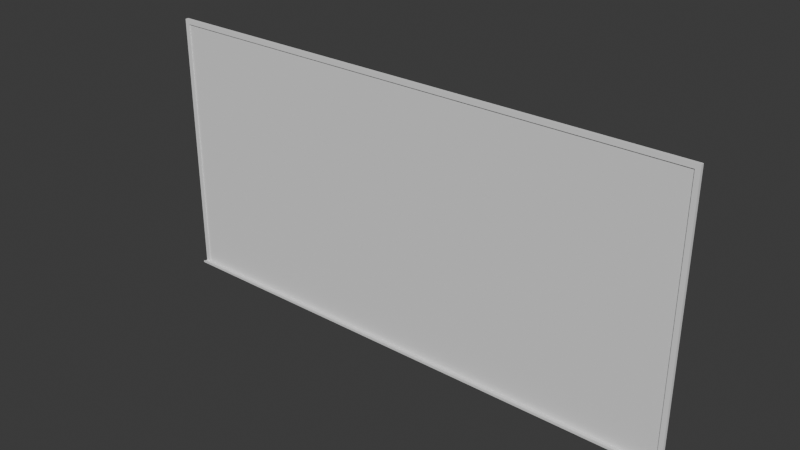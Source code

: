 # Source: tabule.blend  (saved by Blender 4.2.66; exported with 4.5.12 LTS)
import bpy
from mathutils import Matrix  # noqa: F401  (used for matrix-valued properties, if any)

bpy.ops.wm.read_factory_settings(use_empty=True)
scene = bpy.context.scene
scene.name = 'Scene'

# ---- collections
col_collection = bpy.data.collections.new('Collection'); scene.collection.children.link(col_collection)

# ---- world
world_world = bpy.data.worlds.new('World'); scene.world = world_world
world_world.use_nodes = True; world_world.node_tree.nodes.clear()
_N = world_world.node_tree.nodes; _L = world_world.node_tree.links
n0 = _N.new('ShaderNodeOutputWorld'); n0.name = 'World Output'; n0.location = (300, 300)
n1 = _N.new('ShaderNodeBackground'); n1.name = 'Background'; n1.location = (10, 300)
n1.inputs[0].default_value = (0.05088, 0.05088, 0.05088, 1.0)
_L.new(n1.outputs[0], n0.inputs[0])
n0.is_active_output = True
world_world.color = (0.05088, 0.05088, 0.05088)
world_world.sun_shadow_jitter_overblur = 0.0

# ---- meshes
me_cube_001 = bpy.data.meshes.new('Cube.001')
me_cube_001.from_pydata([(-1.18, -0.005, -0.58), (-1.18, -0.005, 0.58), (-1.2, 0.005, -0.6), (-1.2, 0.005, 0.6), (1.18, -0.005, -0.58), (1.18, -0.005, 0.58), (1.2, 0.005, -0.6), (1.2, 0.005, 0.6), (-1.2, -0.01, -0.6), (1.2, -0.01, -0.6), (1.2, -0.01, 0.6), (-1.2, -0.01, 0.6), (-1.2, -0.01, -0.58), (1.2, -0.01, -0.58), (-1.18, -0.01, -0.58), (1.18, -0.01, -0.58), (1.18, -0.01, 0.58), (-1.18, -0.01, 0.58), (-1.2, -0.02, -0.58), (-1.2, -0.02, -0.594), (-1.2, -0.03, -0.584), (1.2, -0.03, -0.584), (1.2, -0.03, -0.575), (-1.2, -0.03, -0.575), (1.2, -0.02, -0.58), (1.2, -0.02, -0.594)], [], [(9, 8, 2, 6), (2, 12, 11, 3), (4, 5, 1, 0), (5, 4, 15, 16), (0, 1, 17, 14), (13, 9, 6), (1, 5, 16, 17), (13, 15, 24), (2, 8, 12), (4, 0, 14, 15), (10, 13, 6, 7), (17, 16, 10, 11), (14, 17, 11, 12), (15, 14, 18, 24), (18, 19, 20, 23), (16, 15, 13, 10), (24, 18, 23, 22), (19, 25, 21, 20), (25, 24, 22, 21), (9, 13, 24, 25), (14, 12, 18), (8, 9, 25, 19), (12, 8, 19, 18), (22, 23, 20, 21), (3, 11, 10, 7)])
_uv = me_cube_001.uv_layers.new(name='UVMap')
_uv.uv.foreach_set('vector', [0.9924, 0.978, 0.9924, 0.001464, 0.9985, 0.001464, 0.9985, 0.978, 0.4959, 0.001464, 0.4877, 0.007568, 0.007568, 0.007568, 0.007568, 0.001464, 0.5155, 0.003499, 0.9875, 0.003499, 0.9875, 0.9638, 0.5155, 0.9638, 0.9875, 0.003499, 0.5155, 0.003499, 0.5155, 0.001464, 0.9875, 0.001464, 0.5155, 0.9638, 0.9875, 0.9638, 0.9875, 0.9658, 0.5155, 0.9658, 0.4877, 0.9841, 0.4959, 0.9841, 0.4959, 0.9902, 0.9875, 0.9638, 0.9875, 0.003499, 0.9895, 0.003499, 0.9895, 0.9638, 0.4877, 0.9841, 0.4877, 0.976, 0.4918, 0.9841, 0.4959, 0.001464, 0.4959, 0.007568, 0.4877, 0.007568, 0.5155, 0.003499, 0.5155, 0.9638, 0.5134, 0.9638, 0.5134, 0.003499, 0.007568, 0.9841, 0.4877, 0.9841, 0.4959, 0.9902, 0.007568, 0.9902, 0.01571, 0.01571, 0.01571, 0.976, 0.007568, 0.9841, 0.007568, 0.007568, 0.4877, 0.01571, 0.01571, 0.01571, 0.007568, 0.007568, 0.4877, 0.007568, 0.4877, 0.976, 0.4877, 0.01571, 0.4918, 0.007568, 0.4918, 0.9841, 0.4877, 0.01164, 0.4934, 0.01164, 0.4893, 0.01571, 0.4857, 0.01571, 0.01571, 0.976, 0.4877, 0.976, 0.4877, 0.9841, 0.007568, 0.9841, 0.4918, 0.9841, 0.4918, 0.007568, 0.4963, 0.007568, 0.4963, 0.9841, 0.5058, 0.007568, 0.5058, 0.9841, 0.5, 0.9841, 0.5, 0.007568, 0.4934, 0.9801, 0.4877, 0.9801, 0.4857, 0.976, 0.4893, 0.976, 0.4959, 0.9841, 0.4877, 0.9841, 0.4877, 0.9801, 0.4934, 0.9801, 0.4877, 0.01571, 0.4877, 0.007568, 0.4918, 0.007568, 0.5105, 0.007568, 0.5105, 0.9841, 0.5058, 0.9841, 0.5058, 0.007568, 0.4877, 0.007568, 0.4959, 0.007568, 0.4934, 0.01164, 0.4877, 0.01164, 0.4963, 0.9841, 0.4963, 0.007568, 0.5, 0.007568, 0.5, 0.9841, 0.001464, 0.007568, 0.007568, 0.007568, 0.007568, 0.9841, 0.001464, 0.9841])
_ca = me_cube_001.color_attributes.new('Attribute', 'BYTE_COLOR', 'CORNER')
_ca.data.foreach_set('color', [0.2462, 0.2462, 0.2462, 1.0, 0.2462, 0.2462, 0.2462, 1.0, 0.2462, 0.2462, 0.2462, 1.0, 0.2462, 0.2462, 0.2462, 1.0, 0.2462, 0.2462, 0.2462, 1.0, 0.2462, 0.2462, 0.2462, 1.0, 0.2462, 0.2462, 0.2462, 1.0, 0.2462, 0.2462, 0.2462, 1.0, 1.0, 1.0, 1.0, 1.0, 1.0, 1.0, 1.0, 1.0, 1.0, 1.0, 1.0, 1.0, 1.0, 1.0, 1.0, 1.0, 1.0, 1.0, 1.0, 1.0, 1.0, 1.0, 1.0, 1.0, 1.0, 1.0, 1.0, 1.0, 1.0, 1.0, 1.0, 1.0, 1.0, 1.0, 1.0, 1.0, 1.0, 1.0, 1.0, 1.0, 1.0, 1.0, 1.0, 1.0, 1.0, 1.0, 1.0, 1.0, 0.2462, 0.2462, 0.2462, 1.0, 0.2462, 0.2462, 0.2462, 1.0, 0.2462, 0.2462, 0.2462, 1.0, 1.0, 1.0, 1.0, 1.0, 1.0, 1.0, 1.0, 1.0, 1.0, 1.0, 1.0, 1.0, 1.0, 1.0, 1.0, 1.0, 0.2462, 0.2462, 0.2462, 1.0, 0.2462, 0.2462, 0.2462, 1.0, 0.2462, 0.2462, 0.2462, 1.0, 0.2462, 0.2462, 0.2462, 1.0, 0.2462, 0.2462, 0.2462, 1.0, 0.2462, 0.2462, 0.2462, 1.0, 1.0, 1.0, 1.0, 1.0, 1.0, 1.0, 1.0, 1.0, 1.0, 1.0, 1.0, 1.0, 1.0, 1.0, 1.0, 1.0, 0.2462, 0.2462, 0.2462, 1.0, 0.2462, 0.2462, 0.2462, 1.0, 0.2462, 0.2462, 0.2462, 1.0, 0.2462, 0.2462, 0.2462, 1.0, 0.2462, 0.2462, 0.2462, 1.0, 0.2462, 0.2462, 0.2462, 1.0, 0.2462, 0.2462, 0.2462, 1.0, 0.2462, 0.2462, 0.2462, 1.0, 0.2462, 0.2462, 0.2462, 1.0, 0.2462, 0.2462, 0.2462, 1.0, 0.2462, 0.2462, 0.2462, 1.0, 0.2462, 0.2462, 0.2462, 1.0, 0.2462, 0.2462, 0.2462, 1.0, 0.2462, 0.2462, 0.2462, 1.0, 0.2462, 0.2462, 0.2462, 1.0, 0.2462, 0.2462, 0.2462, 1.0, 0.2462, 0.2462, 0.2462, 1.0, 0.2462, 0.2462, 0.2462, 1.0, 0.2462, 0.2462, 0.2462, 1.0, 0.2462, 0.2462, 0.2462, 1.0, 0.2462, 0.2462, 0.2462, 1.0, 0.2462, 0.2462, 0.2462, 1.0, 0.2462, 0.2462, 0.2462, 1.0, 0.2462, 0.2462, 0.2462, 1.0, 0.2462, 0.2462, 0.2462, 1.0, 0.2462, 0.2462, 0.2462, 1.0, 0.2462, 0.2462, 0.2462, 1.0, 0.2462, 0.2462, 0.2462, 1.0, 0.2462, 0.2462, 0.2462, 1.0, 0.2462, 0.2462, 0.2462, 1.0, 0.2462, 0.2462, 0.2462, 1.0, 0.2462, 0.2462, 0.2462, 1.0, 0.2462, 0.2462, 0.2462, 1.0, 0.2462, 0.2462, 0.2462, 1.0, 0.2462, 0.2462, 0.2462, 1.0, 0.2462, 0.2462, 0.2462, 1.0, 0.2462, 0.2462, 0.2462, 1.0, 0.2462, 0.2462, 0.2462, 1.0, 0.2462, 0.2462, 0.2462, 1.0, 0.2462, 0.2462, 0.2462, 1.0, 0.2462, 0.2462, 0.2462, 1.0, 0.2462, 0.2462, 0.2462, 1.0, 0.2462, 0.2462, 0.2462, 1.0, 0.2462, 0.2462, 0.2462, 1.0, 0.2462, 0.2462, 0.2462, 1.0, 0.2462, 0.2462, 0.2462, 1.0, 0.2462, 0.2462, 0.2462, 1.0, 0.2462, 0.2462, 0.2462, 1.0, 0.2462, 0.2462, 0.2462, 1.0, 0.2462, 0.2462, 0.2462, 1.0, 0.2462, 0.2462, 0.2462, 1.0, 0.2462, 0.2462, 0.2462, 1.0, 0.2462, 0.2462, 0.2462, 1.0, 0.2462, 0.2462, 0.2462, 1.0, 0.2462, 0.2462, 0.2462, 1.0, 0.2462, 0.2462, 0.2462, 1.0, 0.2462, 0.2462, 0.2462, 1.0, 0.2462, 0.2462, 0.2462, 1.0, 0.2462, 0.2462, 0.2462, 1.0])
me_cube_001.use_paint_bone_selection = False
me_cube_001.use_paint_mask = True
me_cube_001.update()

# ---- objects
ob_cube = bpy.data.objects.new('Cube', me_cube_001)

# ---- transforms, parenting, visibility, modifiers, constraints
ob_cube.location = (0.0, 0.0, 0.0)

# ---- collection membership
col_collection.objects.link(ob_cube)

# ---- scene / render settings (as saved in the file)
scene.frame_start = 1; scene.frame_end = 250; scene.frame_set(1)
scene.render.engine = 'BLENDER_EEVEE_NEXT'
bpy.context.view_layer.update()

# ---- added for rendering (the .blend has no active camera and no usable light): camera, sun
cam_auto = bpy.data.cameras.new('AutoCamera')
cam_auto.lens = 50.0
cam_auto.sensor_width = 36.0
cam_auto.clip_end = 1000.0
ob_auto_camera = bpy.data.objects.new('AutoCamera', cam_auto)
scene.collection.objects.link(ob_auto_camera)
ob_auto_camera.location = (2.48285, -2.99192, 1.98628)
ob_auto_camera.rotation_euler = (1.09748, -7.21219e-08, 0.694738)
scene.camera = ob_auto_camera
light_auto_sun = bpy.data.lights.new('AutoSun', 'SUN')
light_auto_sun.energy = 3.0
light_auto_sun.angle = 0.0523599
ob_auto_sun = bpy.data.objects.new('AutoSun', light_auto_sun)
scene.collection.objects.link(ob_auto_sun)
ob_auto_sun.rotation_euler = (0.872665, 0.174533, 0.523599)
bpy.context.view_layer.update()
